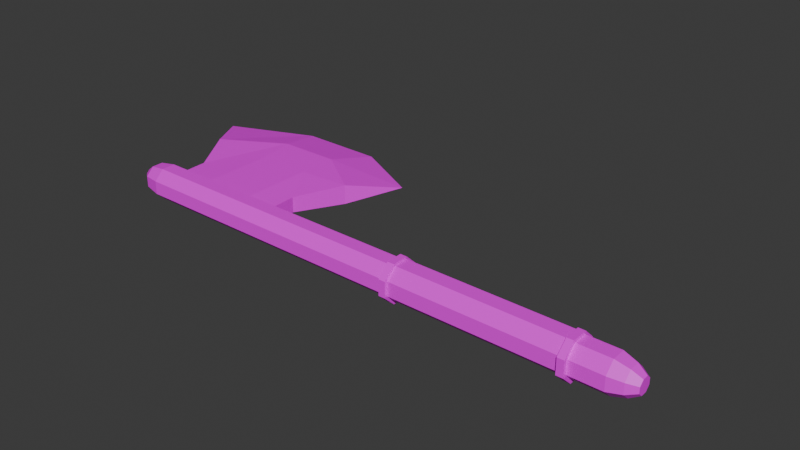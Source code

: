 # Source: Hatchet.blend  (saved by Blender 5.0.119; exported with 4.5.12 LTS)
import bpy
from mathutils import Matrix  # noqa: F401  (used for matrix-valued properties, if any)

bpy.ops.wm.read_factory_settings(use_empty=True)
scene = bpy.context.scene
scene.name = 'Scene'

# ---- collections
col_collection = bpy.data.collections.new('Collection'); scene.collection.children.link(col_collection)

# ---- images (referenced by path relative to the original .blend; pixels are not part of the script)
import os
ASSET_DIR = os.environ.get("B2B_ASSET_DIR", "")  # directory of the original .blend (textures are referenced by path, not embedded)
HERE = os.path.dirname(os.path.abspath(__file__))  # packed textures are extracted next to this script under _unpacked/

def load_image(name, relpath, width, height, colorspace="sRGB"):
    """Load a texture the original file referenced (path relative to the .blend, or extracted next to this script)."""
    p = next((c for c in (os.path.join(HERE, relpath), os.path.join(ASSET_DIR, relpath)) if relpath and os.path.exists(c)), "")
    if p:
        img = bpy.data.images.load(p, check_existing=True)
        img.name = name
    else:  # same state as the original file: an image datablock whose file is absent (Cycles renders it pink)
        img = bpy.data.images.new(name, width, height)
        img.source = "FILE"
        img.filepath = "//" + (relpath or name)
    img.colorspace_settings.name = colorspace
    return img
img_hatchetatlas = load_image('HatchetAtlas', 'HatchetAtlas.png', 1024, 1024, 'sRGB')

# ---- materials (node trees are filled in below, after node groups)
mat_material_005 = bpy.data.materials.new('Material.005')

# ---- material node trees
mat_material_005.use_nodes = True; mat_material_005.node_tree.nodes.clear()
_N = mat_material_005.node_tree.nodes; _L = mat_material_005.node_tree.links
n0 = _N.new('ShaderNodeBsdfPrincipled'); n0.name = 'Principled BSDF'; n0.location = (-200, 100)
n1 = _N.new('ShaderNodeOutputMaterial'); n1.name = 'Material Output'; n1.location = (200, 100)
n2 = _N.new('ShaderNodeTexImage'); n2.name = 'Image Texture'; n2.location = (-536, 154)
n2.image = img_hatchetatlas
_L.new(n0.outputs[0], n1.inputs[0])
_L.new(n2.outputs[0], n0.inputs[0])
n1.is_active_output = True

# ---- world
world_world = bpy.data.worlds.new('World'); scene.world = world_world
world_world.use_nodes = True; world_world.node_tree.nodes.clear()
_N = world_world.node_tree.nodes; _L = world_world.node_tree.links
n0 = _N.new('ShaderNodeOutputWorld'); n0.name = 'World Output'; n0.location = (200, 100)
n1 = _N.new('ShaderNodeBackground'); n1.name = 'Background'; n1.location = (-200, 100)
n1.inputs[0].default_value = (0.05088, 0.05088, 0.05088, 1.0)
_L.new(n1.outputs[0], n0.inputs[0])
n0.is_active_output = True
world_world.color = (0.05088, 0.05088, 0.05088)
world_world.sun_shadow_jitter_overblur = 0.0

# ---- meshes
me_cube_002 = bpy.data.meshes.new('Cube.002')
me_cube_002.from_pydata([(-0.043, 0.2174, 0.0), (-0.1622, -0.07056, 0.01736), (-0.1622, -0.07056, -0.01736), (-0.5861, 0.2255, 0.0), (-0.4387, -0.07056, 0.01736), (-0.4387, -0.07056, -0.01736), (-0.4414, 0.006928, -0.01736), (-0.1648, 0.006928, 0.01736), (-0.4414, 0.006928, 0.01736), (-0.1648, 0.006928, -0.01736), (-0.5085, 0.1152, 0.02179), (-0.1147, 0.1133, -0.02179), (-0.5085, 0.1152, -0.02179), (-0.1147, 0.1133, 0.02179), (-0.204, 0.301, 0.0), (-0.2319, -0.08864, 0.02179), (-0.2319, -0.08864, -0.02179), (-0.2312, 0.1062, -0.02179), (-0.2312, 0.1062, 0.02179), (-0.2305, 0.1951, 0.02179), (-0.2305, 0.1951, -0.02179), (-0.3934, 0.3039, 0.0), (-0.353, -0.08864, 0.02179), (-0.3523, 0.1062, -0.02179), (-0.3678, 0.1957, -0.02179), (-0.353, -0.08864, -0.02179), (-0.3523, 0.1062, 0.02179), (-0.3678, 0.1957, 0.02179), (0.7152, -0.08296, 0.00611), (0.7155, -0.09283, 0.01531), (0.7155, -0.09283, -0.01618), (0.7152, -0.08296, -0.006982), (0.7158, -0.1069, 0.01531), (0.716, -0.1168, 0.00611), (0.716, -0.1168, -0.006982), (0.7158, -0.1069, -0.01618), (-0.5171, -0.07453, 0.01195), (-0.5173, -0.06676, 0.004708), (-0.5173, -0.06676, -0.005579), (-0.5171, -0.07453, -0.01282), (-0.5166, -0.09334, 0.004708), (-0.5168, -0.08557, 0.01195), (-0.5168, -0.08557, -0.01282), (-0.5166, -0.09334, -0.005579), (-0.4531, -0.06675, -0.03628), (-0.4536, -0.04425, -0.01531), (-0.4523, -0.09867, 0.03541), (-0.4517, -0.1212, 0.01444), (-0.4517, -0.1212, -0.01531), (-0.4523, -0.09867, -0.03628), (-0.4536, -0.04425, 0.01444), (-0.4531, -0.06675, 0.03541), (-0.4925, -0.06813, -0.0295), (-0.493, -0.04989, -0.0125), (-0.4919, -0.09402, 0.02863), (-0.4914, -0.1123, 0.01163), (-0.4914, -0.1123, -0.0125), (-0.4919, -0.09402, -0.0295), (-0.493, -0.04989, 0.01163), (-0.4925, -0.06813, 0.02863), (0.6634, -0.05928, -0.01531), (0.664, -0.08177, -0.03628), (0.6653, -0.1362, 0.01444), (0.6648, -0.1137, 0.03541), (0.6648, -0.1137, -0.03628), (0.6653, -0.1362, -0.01531), (0.664, -0.08177, 0.03541), (0.6634, -0.05928, 0.01444), (0.6937, -0.06929, -0.01193), (0.6941, -0.08665, -0.02811), (0.6952, -0.1287, 0.01106), (0.6948, -0.1113, 0.02724), (0.6948, -0.1113, -0.02811), (0.6952, -0.1287, -0.01193), (0.6941, -0.08665, 0.02724), (0.6937, -0.06929, 0.01106), (0.5854, -0.07949, -0.03738), (0.5848, -0.056, -0.01549), (0.5862, -0.1128, 0.03747), (0.5868, -0.1363, 0.01558), (0.5862, -0.1128, -0.03738), (0.5868, -0.1363, -0.01549), (0.5854, -0.07949, 0.03747), (0.5848, -0.056, 0.01558), (0.2088, -0.07442, -0.03738), (0.2097, -0.1078, 0.03747), (0.2102, -0.1313, -0.01549), (0.2082, -0.05093, 0.01558), (0.2082, -0.05093, -0.01549), (0.2102, -0.1313, 0.01558), (0.2097, -0.1078, -0.03738), (0.2088, -0.07442, 0.03747), (0.5924, -0.07925, -0.043), (0.5918, -0.05274, -0.01829), (0.5934, -0.1169, 0.04148), (0.594, -0.1434, 0.01677), (0.5934, -0.1169, -0.043), (0.594, -0.1434, -0.01829), (0.5924, -0.07925, 0.04148), (0.5918, -0.05274, 0.01677), (0.2075, -0.04591, 0.01677), (0.2082, -0.07243, 0.04148), (0.2098, -0.1366, -0.01829), (0.2091, -0.11, -0.043), (0.2098, -0.1366, 0.01677), (0.2091, -0.11, 0.04148), (0.2075, -0.04591, -0.01829), (0.2082, -0.07243, -0.043), (0.5764, -0.05253, -0.01829), (0.5787, -0.1432, 0.01677), (0.5781, -0.1167, -0.043), (0.5771, -0.07904, 0.04148), (0.5771, -0.07904, -0.043), (0.5781, -0.1167, 0.04148), (0.5787, -0.1432, -0.01829), (0.5764, -0.05253, 0.01677), (0.1922, -0.04571, -0.01829), (0.1945, -0.1364, 0.01677), (0.1938, -0.1098, -0.043), (0.1929, -0.07222, 0.04148), (0.1929, -0.07222, -0.043), (0.1938, -0.1098, 0.04148), (0.1945, -0.1364, -0.01829), (0.1922, -0.04571, 0.01677)], [], [(26, 8, 4, 22), (25, 22, 4, 5), (12, 10, 3), (17, 9, 2, 16), (9, 7, 1, 2), (11, 13, 7, 9), (20, 11, 9, 17), (5, 4, 8, 6), (27, 10, 8, 26), (21, 3, 10, 27), (14, 0, 11, 20), (0, 13, 11), (6, 8, 10, 12), (21, 14, 20, 24), (0, 14, 19, 13), (13, 19, 18, 7), (24, 20, 17, 23), (23, 17, 16, 25), (2, 1, 15, 16), (7, 18, 15, 1), (6, 23, 25, 5), (12, 24, 23, 6), (3, 21, 24, 12), (14, 21, 27, 19), (19, 27, 26, 18), (16, 15, 22, 25), (18, 26, 22, 15), (61, 44, 45, 60), (63, 46, 47, 62), (49, 64, 65, 48), (51, 66, 67, 50), (45, 50, 67, 60), (30, 31, 28, 29, 32, 33, 34, 35), (66, 51, 46, 63), (44, 61, 64, 49), (65, 62, 47, 48), (42, 43, 40, 41, 36, 37, 38, 39), (52, 53, 45, 44), (54, 55, 47, 46), (56, 57, 49, 48), (58, 59, 51, 50), (53, 58, 50, 45), (59, 54, 46, 51), (57, 52, 44, 49), (55, 56, 48, 47), (40, 43, 56, 55), (42, 39, 52, 57), (36, 41, 54, 59), (38, 37, 58, 53), (37, 36, 59, 58), (43, 42, 57, 56), (41, 40, 55, 54), (39, 38, 53, 52), (68, 69, 61, 60), (70, 71, 63, 62), (72, 73, 65, 64), (74, 75, 67, 66), (75, 68, 60, 67), (69, 72, 64, 61), (71, 74, 66, 63), (73, 70, 62, 65), (31, 30, 69, 68), (33, 32, 71, 70), (35, 34, 73, 72), (29, 28, 75, 74), (28, 31, 68, 75), (30, 35, 72, 69), (32, 29, 74, 71), (34, 33, 70, 73), (90, 86, 89, 85, 91, 87, 88, 84), (84, 76, 80, 90), (88, 87, 83, 77), (91, 82, 83, 87), (90, 80, 81, 86), (81, 80, 76, 77, 83, 82, 78, 79), (81, 79, 89, 86), (82, 91, 85, 78), (78, 85, 89, 79), (76, 84, 88, 77), (112, 110, 114, 109, 113, 111, 115, 108), (112, 92, 96, 110), (108, 115, 99, 93), (111, 98, 99, 115), (110, 96, 97, 114), (97, 96, 92, 93, 99, 98, 94, 95), (120, 118, 122, 117, 121, 119, 123, 116), (102, 103, 107, 106, 100, 101, 105, 104), (118, 103, 102, 122), (107, 120, 116, 106), (92, 112, 108, 93), (94, 113, 109, 95), (98, 111, 113, 94), (97, 95, 109, 114), (120, 107, 103, 118), (116, 123, 100, 106), (119, 101, 100, 123), (105, 121, 117, 104), (101, 119, 121, 105), (102, 104, 117, 122)])
_uv = me_cube_002.uv_layers.new(name='UVMap')
_uv.uv.foreach_set('vector', [0.4782, 0.1903, 0.5596, 0.1195, 0.6223, 0.1227, 0.6361, 0.1922, 0.5541, 0.5103, 0.5188, 0.5103, 0.5224, 0.44, 0.5505, 0.44, 0.4834, 0.5359, 0.4481, 0.5359, 0.4658, 0.44, 0.1587, 0.1513, 0.2382, 0.09622, 0.301, 0.09313, 0.3166, 0.1495, 0.487, 0.6153, 0.5152, 0.6153, 0.5152, 0.6779, 0.487, 0.6779, 0.4834, 0.5271, 0.5188, 0.5271, 0.5152, 0.6153, 0.487, 0.6153, 0.08669, 0.1518, 0.1516, 0.05693, 0.2382, 0.09622, 0.1587, 0.1513, 0.4799, 0.6919, 0.4517, 0.6919, 0.4517, 0.6292, 0.4799, 0.6292, 0.4059, 0.1765, 0.4728, 0.06361, 0.5596, 0.1195, 0.4782, 0.1903, 0.318, 0.1551, 0.3838, -5.82e-08, 0.4728, 0.06361, 0.4059, 0.1765, 2.643e-08, 0.1315, 0.06583, -1.166e-08, 0.1516, 0.05693, 0.08669, 0.1518, 0.5011, 0.44, 0.5188, 0.5271, 0.4834, 0.5271, 0.4799, 0.6292, 0.4517, 0.6292, 0.4481, 0.5359, 0.4834, 0.5359, 1.694e-08, 0.285, 2.643e-08, 0.1315, 0.08669, 0.1518, 0.0878, 0.2631, 0.3838, 0.44, 0.318, 0.3085, 0.4048, 0.2877, 0.4696, 0.3826, 0.4696, 0.3826, 0.4048, 0.2877, 0.4767, 0.2883, 0.5563, 0.3435, 0.0878, 0.2631, 0.08669, 0.1518, 0.1587, 0.1513, 0.1601, 0.2494, 0.1601, 0.2494, 0.1587, 0.1513, 0.3166, 0.1495, 0.318, 0.2476, 0.5505, 0.6638, 0.5224, 0.6638, 0.5188, 0.6082, 0.5541, 0.6082, 0.5563, 0.3435, 0.4767, 0.2883, 0.6346, 0.2903, 0.619, 0.3467, 0.2416, 0.3204, 0.1601, 0.2494, 0.318, 0.2476, 0.3043, 0.3173, 0.1547, 0.3761, 0.0878, 0.2631, 0.1601, 0.2494, 0.2416, 0.3204, 0.06583, 0.4403, 1.694e-08, 0.285, 0.0878, 0.2631, 0.1547, 0.3761, 0.318, 0.3085, 0.318, 0.1551, 0.4059, 0.1765, 0.4048, 0.2877, 0.4048, 0.2877, 0.4059, 0.1765, 0.4782, 0.1903, 0.4767, 0.2883, 0.5541, 0.6082, 0.5188, 0.6082, 0.5188, 0.5103, 0.5541, 0.5103, 0.4767, 0.2883, 0.4782, 0.1903, 0.6361, 0.1922, 0.6346, 0.2903, 0.6548, 0.04268, 0.6548, 0.9483, 0.6361, 0.9489, 0.6361, 0.04333, 0.743, 0.9569, 0.743, 0.05205, 0.7607, 0.05343, 0.7607, 0.9583, 0.6806, 0.9473, 0.6806, 0.04169, 0.6984, 0.04093, 0.6984, 0.9465, 0.7171, 0.05102, 0.7171, 0.9559, 0.6984, 0.9559, 0.6984, 0.05096, 0.7722, 0.05686, 0.7963, 0.05686, 0.7963, 0.8952, 0.7722, 0.8952, 0.03802, 0.533, 0.03056, 0.5409, 0.01995, 0.5409, 0.01249, 0.533, 0.01249, 0.5216, 0.01995, 0.5136, 0.03056, 0.5136, 0.03802, 0.5216, 0.7171, 0.9559, 0.7171, 0.05102, 0.743, 0.05205, 0.743, 0.9569, 0.6548, 0.9483, 0.6548, 0.04268, 0.6806, 0.04169, 0.6806, 0.9473, 0.8319, 0.9585, 0.8078, 0.9585, 0.8078, 0.05388, 0.8319, 0.05388, 0.3047, 0.4611, 0.2961, 0.4617, 0.29, 0.456, 0.29, 0.4474, 0.2961, 0.4409, 0.3047, 0.4403, 0.3107, 0.446, 0.3107, 0.4546, 0.6562, 0.9802, 0.641, 0.9807, 0.6361, 0.9489, 0.6548, 0.9483, 0.7395, 0.02015, 0.7538, 0.02127, 0.7607, 0.05343, 0.743, 0.05205, 0.6915, 0.9788, 0.6771, 0.9794, 0.6806, 0.9473, 0.6984, 0.9465, 0.7033, 0.01927, 0.7185, 0.01932, 0.7171, 0.05102, 0.6984, 0.05096, 0.7744, 0.02552, 0.794, 0.02552, 0.7963, 0.05686, 0.7722, 0.05686, 0.7185, 0.01932, 0.7395, 0.02015, 0.743, 0.05205, 0.7171, 0.05102, 0.6771, 0.9794, 0.6562, 0.9802, 0.6548, 0.9483, 0.6806, 0.9473, 0.8101, 0.02133, 0.8296, 0.02133, 0.8319, 0.05388, 0.8078, 0.05388, 0.8157, 1.326e-08, 0.824, 1.389e-08, 0.8296, 0.02133, 0.8101, 0.02133, 0.6702, 0.9997, 0.6612, 1.0, 0.6562, 0.9802, 0.6771, 0.9794, 0.7235, 2.967e-09, 0.7325, 0.0003542, 0.7395, 0.02015, 0.7185, 0.01932, 0.78, 0.002158, 0.7884, 0.002158, 0.794, 0.02552, 0.7744, 0.02552, 0.7884, 0.002158, 0.7943, -5.996e-08, 0.8078, 0.02045, 0.794, 0.02552, 0.2961, 0.4617, 0.3047, 0.4611, 0.3083, 0.477, 0.2882, 0.4783, 0.29, 0.4474, 0.29, 0.456, 0.2739, 0.465, 0.2739, 0.4448, 0.7742, -5.845e-08, 0.78, 0.002158, 0.7744, 0.02552, 0.7607, 0.02045, 0.6438, 0.01864, 0.6582, 0.01815, 0.6548, 0.04268, 0.6361, 0.04333, 0.7542, 0.9825, 0.7405, 0.9815, 0.743, 0.9569, 0.7607, 0.9583, 0.6782, 0.01738, 0.6919, 0.01679, 0.6984, 0.04093, 0.6806, 0.04169, 0.7205, 0.9807, 0.7061, 0.9806, 0.6984, 0.9559, 0.7171, 0.9559, 0.7935, 0.9151, 0.7749, 0.9151, 0.7722, 0.8952, 0.7963, 0.8952, 0.6582, 0.01815, 0.6782, 0.01738, 0.6806, 0.04169, 0.6548, 0.04268, 0.7405, 0.9815, 0.7205, 0.9807, 0.7171, 0.9559, 0.743, 0.9569, 0.8292, 0.9823, 0.8105, 0.9823, 0.8078, 0.9585, 0.8319, 0.9585, 0.6545, 0.001054, 0.6627, 0.0007711, 0.6582, 0.01815, 0.6438, 0.01864, 0.7441, 0.9994, 0.7364, 0.9988, 0.7405, 0.9815, 0.7542, 0.9825, 0.6741, 0.0003327, 0.6819, 6.074e-08, 0.6919, 0.01679, 0.6782, 0.01738, 0.725, 0.9984, 0.7168, 0.9984, 0.7061, 0.9806, 0.7205, 0.9807, 0.7895, 0.9272, 0.7789, 0.9272, 0.7749, 0.9151, 0.7935, 0.9151, 0.6627, 0.0007711, 0.6741, 0.0003327, 0.6782, 0.01738, 0.6582, 0.01815, 0.7364, 0.9988, 0.725, 0.9984, 0.7205, 0.9807, 0.7405, 0.9815, 0.8251, 0.9986, 0.8145, 0.9986, 0.8105, 0.9823, 0.8292, 0.9823, 0.2661, 0.5594, 0.2484, 0.5784, 0.2232, 0.5784, 0.2054, 0.5594, 0.2054, 0.5325, 0.2232, 0.5135, 0.2484, 0.5135, 0.2661, 0.5325, 0.3376, 0.7471, 0.3376, 0.4418, 0.3646, 0.4408, 0.3646, 0.746, 0.6045, 0.7226, 0.5793, 0.7226, 0.5793, 0.44, 0.6045, 0.44, 0.4027, 0.44, 0.4027, 0.7451, 0.3831, 0.745, 0.3831, 0.44, 0.3646, 0.746, 0.3646, 0.4408, 0.3831, 0.44, 0.3831, 0.7453, 0.1799, 0.5135, 0.1976, 0.5325, 0.1976, 0.5595, 0.1799, 0.5785, 0.1547, 0.5785, 0.137, 0.5595, 0.137, 0.5325, 0.1547, 0.5135, 0.5793, 0.7449, 0.5541, 0.7449, 0.5541, 0.44, 0.5793, 0.44, 0.4027, 0.7451, 0.4027, 0.44, 0.4297, 0.4411, 0.4297, 0.7462, 0.4297, 0.7462, 0.4297, 0.4411, 0.4481, 0.4426, 0.4481, 0.7476, 0.3376, 0.4418, 0.3376, 0.7471, 0.318, 0.7478, 0.318, 0.4425, 0.2054, 0.4617, 0.2054, 0.4921, 0.1854, 0.5135, 0.157, 0.5135, 0.137, 0.4921, 0.137, 0.4617, 0.157, 0.4403, 0.1854, 0.4403, 0.3003, 0.5004, 0.3127, 0.5009, 0.3127, 0.5314, 0.3003, 0.5309, 0.07431, 0.542, 0.07431, 0.5136, 0.08581, 0.5136, 0.08581, 0.542, 0.2871, 0.5302, 0.2995, 0.5297, 0.3003, 0.5518, 0.2879, 0.5523, 0.3003, 0.5309, 0.3127, 0.5314, 0.3128, 0.5523, 0.3004, 0.5518, 0.1169, 0.4403, 0.137, 0.4618, 0.137, 0.4922, 0.1169, 0.5136, 0.08851, 0.5136, 0.06848, 0.4922, 0.06848, 0.4618, 0.08851, 0.4403, 0.2739, 0.4617, 0.2739, 0.4921, 0.2539, 0.5135, 0.2255, 0.5135, 0.2054, 0.4921, 0.2054, 0.4617, 0.2255, 0.4403, 0.2539, 0.4403, 0.04845, 0.4403, 0.06848, 0.4618, 0.06848, 0.4922, 0.04845, 0.5136, 0.02003, 0.5136, 2.099e-09, 0.4922, 4.396e-09, 0.4618, 0.02003, 0.4403, -9.154e-09, 0.5662, 0.0124, 0.5666, 0.01249, 0.5876, 8.799e-05, 0.5871, 0.0124, 0.5361, -1.991e-08, 0.5357, 8.799e-05, 0.5136, 0.01249, 0.5141, 0.3127, 0.5009, 0.3003, 0.5004, 0.3004, 0.4783, 0.3128, 0.4788, 0.2995, 0.4992, 0.2871, 0.4997, 0.2879, 0.4788, 0.3003, 0.4783, 0.2995, 0.5297, 0.2871, 0.5302, 0.2871, 0.4997, 0.2995, 0.4992, 0.03802, 0.542, 0.03802, 0.5136, 0.05042, 0.5136, 0.05042, 0.542, -1.991e-08, 0.5357, 0.0124, 0.5361, 0.0124, 0.5666, -9.154e-09, 0.5662, 0.06282, 0.542, 0.06282, 0.5136, 0.07431, 0.5136, 0.07431, 0.542, 0.2739, 0.5302, 0.2863, 0.5297, 0.2871, 0.5518, 0.2747, 0.5523, 0.2863, 0.4992, 0.2739, 0.4997, 0.2747, 0.4788, 0.2871, 0.4783, 0.2863, 0.5297, 0.2739, 0.5302, 0.2739, 0.4997, 0.2863, 0.4992, 0.05042, 0.542, 0.05042, 0.5136, 0.06282, 0.5136, 0.06282, 0.542])
_uv.active_render = True
_uv = me_cube_002.uv_layers.new(name='UVMapHatchet')
_uv.uv.foreach_set('vector', [0.4782, 0.1903, 0.5596, 0.1195, 0.6223, 0.1227, 0.6361, 0.1922, 0.5541, 0.5103, 0.5188, 0.5103, 0.5224, 0.44, 0.5505, 0.44, 0.4834, 0.5359, 0.4481, 0.5359, 0.4658, 0.44, 0.1587, 0.1513, 0.2382, 0.09622, 0.301, 0.09313, 0.3166, 0.1495, 0.487, 0.6153, 0.5152, 0.6153, 0.5152, 0.6779, 0.487, 0.6779, 0.4834, 0.5271, 0.5188, 0.5271, 0.5152, 0.6153, 0.487, 0.6153, 0.08669, 0.1518, 0.1516, 0.05693, 0.2382, 0.09622, 0.1587, 0.1513, 0.4799, 0.6919, 0.4517, 0.6919, 0.4517, 0.6292, 0.4799, 0.6292, 0.4059, 0.1765, 0.4728, 0.06361, 0.5596, 0.1195, 0.4782, 0.1903, 0.318, 0.1551, 0.3838, -5.82e-08, 0.4728, 0.06361, 0.4059, 0.1765, 2.643e-08, 0.1315, 0.06583, -1.166e-08, 0.1516, 0.05693, 0.08669, 0.1518, 0.5011, 0.44, 0.5188, 0.5271, 0.4834, 0.5271, 0.4799, 0.6292, 0.4517, 0.6292, 0.4481, 0.5359, 0.4834, 0.5359, 1.694e-08, 0.285, 2.643e-08, 0.1315, 0.08669, 0.1518, 0.0878, 0.2631, 0.3838, 0.44, 0.318, 0.3085, 0.4048, 0.2877, 0.4696, 0.3826, 0.4696, 0.3826, 0.4048, 0.2877, 0.4767, 0.2883, 0.5563, 0.3435, 0.0878, 0.2631, 0.08669, 0.1518, 0.1587, 0.1513, 0.1601, 0.2494, 0.1601, 0.2494, 0.1587, 0.1513, 0.3166, 0.1495, 0.318, 0.2476, 0.5505, 0.6638, 0.5224, 0.6638, 0.5188, 0.6082, 0.5541, 0.6082, 0.5563, 0.3435, 0.4767, 0.2883, 0.6346, 0.2903, 0.619, 0.3467, 0.2416, 0.3204, 0.1601, 0.2494, 0.318, 0.2476, 0.3043, 0.3173, 0.1547, 0.3761, 0.0878, 0.2631, 0.1601, 0.2494, 0.2416, 0.3204, 0.06583, 0.4403, 1.694e-08, 0.285, 0.0878, 0.2631, 0.1547, 0.3761, 0.318, 0.3085, 0.318, 0.1551, 0.4059, 0.1765, 0.4048, 0.2877, 0.4048, 0.2877, 0.4059, 0.1765, 0.4782, 0.1903, 0.4767, 0.2883, 0.5541, 0.6082, 0.5188, 0.6082, 0.5188, 0.5103, 0.5541, 0.5103, 0.4767, 0.2883, 0.4782, 0.1903, 0.6361, 0.1922, 0.6346, 0.2903, 0.6548, 0.04268, 0.6548, 0.9483, 0.6361, 0.9489, 0.6361, 0.04333, 0.743, 0.9569, 0.743, 0.05205, 0.7607, 0.05343, 0.7607, 0.9583, 0.6806, 0.9473, 0.6806, 0.04169, 0.6984, 0.04093, 0.6984, 0.9465, 0.7171, 0.05102, 0.7171, 0.9559, 0.6984, 0.9559, 0.6984, 0.05096, 0.7722, 0.05686, 0.7963, 0.05686, 0.7963, 0.8952, 0.7722, 0.8952, 0.03802, 0.533, 0.03056, 0.5409, 0.01995, 0.5409, 0.01249, 0.533, 0.01249, 0.5216, 0.01995, 0.5136, 0.03056, 0.5136, 0.03802, 0.5216, 0.7171, 0.9559, 0.7171, 0.05102, 0.743, 0.05205, 0.743, 0.9569, 0.6548, 0.9483, 0.6548, 0.04268, 0.6806, 0.04169, 0.6806, 0.9473, 0.8319, 0.9585, 0.8078, 0.9585, 0.8078, 0.05388, 0.8319, 0.05388, 0.3047, 0.4611, 0.2961, 0.4617, 0.29, 0.456, 0.29, 0.4474, 0.2961, 0.4409, 0.3047, 0.4403, 0.3107, 0.446, 0.3107, 0.4546, 0.6562, 0.9802, 0.641, 0.9807, 0.6361, 0.9489, 0.6548, 0.9483, 0.7395, 0.02015, 0.7538, 0.02127, 0.7607, 0.05343, 0.743, 0.05205, 0.6915, 0.9788, 0.6771, 0.9794, 0.6806, 0.9473, 0.6984, 0.9465, 0.7033, 0.01927, 0.7185, 0.01932, 0.7171, 0.05102, 0.6984, 0.05096, 0.7744, 0.02552, 0.794, 0.02552, 0.7963, 0.05686, 0.7722, 0.05686, 0.7185, 0.01932, 0.7395, 0.02015, 0.743, 0.05205, 0.7171, 0.05102, 0.6771, 0.9794, 0.6562, 0.9802, 0.6548, 0.9483, 0.6806, 0.9473, 0.8101, 0.02133, 0.8296, 0.02133, 0.8319, 0.05388, 0.8078, 0.05388, 0.8157, 1.326e-08, 0.824, 1.389e-08, 0.8296, 0.02133, 0.8101, 0.02133, 0.6702, 0.9997, 0.6612, 1.0, 0.6562, 0.9802, 0.6771, 0.9794, 0.7235, 2.967e-09, 0.7325, 0.0003542, 0.7395, 0.02015, 0.7185, 0.01932, 0.78, 0.002158, 0.7884, 0.002158, 0.794, 0.02552, 0.7744, 0.02552, 0.7884, 0.002158, 0.7943, -5.996e-08, 0.8078, 0.02045, 0.794, 0.02552, 0.2961, 0.4617, 0.3047, 0.4611, 0.3083, 0.477, 0.2882, 0.4783, 0.29, 0.4474, 0.29, 0.456, 0.2739, 0.465, 0.2739, 0.4448, 0.7742, -5.845e-08, 0.78, 0.002158, 0.7744, 0.02552, 0.7607, 0.02045, 0.6438, 0.01864, 0.6582, 0.01815, 0.6548, 0.04268, 0.6361, 0.04333, 0.7542, 0.9825, 0.7405, 0.9815, 0.743, 0.9569, 0.7607, 0.9583, 0.6782, 0.01738, 0.6919, 0.01679, 0.6984, 0.04093, 0.6806, 0.04169, 0.7205, 0.9807, 0.7061, 0.9806, 0.6984, 0.9559, 0.7171, 0.9559, 0.7935, 0.9151, 0.7749, 0.9151, 0.7722, 0.8952, 0.7963, 0.8952, 0.6582, 0.01815, 0.6782, 0.01738, 0.6806, 0.04169, 0.6548, 0.04268, 0.7405, 0.9815, 0.7205, 0.9807, 0.7171, 0.9559, 0.743, 0.9569, 0.8292, 0.9823, 0.8105, 0.9823, 0.8078, 0.9585, 0.8319, 0.9585, 0.6545, 0.001054, 0.6627, 0.0007711, 0.6582, 0.01815, 0.6438, 0.01864, 0.7441, 0.9994, 0.7364, 0.9988, 0.7405, 0.9815, 0.7542, 0.9825, 0.6741, 0.0003327, 0.6819, 6.074e-08, 0.6919, 0.01679, 0.6782, 0.01738, 0.725, 0.9984, 0.7168, 0.9984, 0.7061, 0.9806, 0.7205, 0.9807, 0.7895, 0.9272, 0.7789, 0.9272, 0.7749, 0.9151, 0.7935, 0.9151, 0.6627, 0.0007711, 0.6741, 0.0003327, 0.6782, 0.01738, 0.6582, 0.01815, 0.7364, 0.9988, 0.725, 0.9984, 0.7205, 0.9807, 0.7405, 0.9815, 0.8251, 0.9986, 0.8145, 0.9986, 0.8105, 0.9823, 0.8292, 0.9823, 0.2661, 0.5594, 0.2484, 0.5784, 0.2232, 0.5784, 0.2054, 0.5594, 0.2054, 0.5325, 0.2232, 0.5135, 0.2484, 0.5135, 0.2661, 0.5325, 0.3376, 0.7471, 0.3376, 0.4418, 0.3646, 0.4408, 0.3646, 0.746, 0.6045, 0.7226, 0.5793, 0.7226, 0.5793, 0.44, 0.6045, 0.44, 0.4027, 0.44, 0.4027, 0.7451, 0.3831, 0.745, 0.3831, 0.44, 0.3646, 0.746, 0.3646, 0.4408, 0.3831, 0.44, 0.3831, 0.7453, 0.1799, 0.5135, 0.1976, 0.5325, 0.1976, 0.5595, 0.1799, 0.5785, 0.1547, 0.5785, 0.137, 0.5595, 0.137, 0.5325, 0.1547, 0.5135, 0.5793, 0.7449, 0.5541, 0.7449, 0.5541, 0.44, 0.5793, 0.44, 0.4027, 0.7451, 0.4027, 0.44, 0.4297, 0.4411, 0.4297, 0.7462, 0.4297, 0.7462, 0.4297, 0.4411, 0.4481, 0.4426, 0.4481, 0.7476, 0.3376, 0.4418, 0.3376, 0.7471, 0.318, 0.7478, 0.318, 0.4425, 0.2054, 0.4617, 0.2054, 0.4921, 0.1854, 0.5135, 0.157, 0.5135, 0.137, 0.4921, 0.137, 0.4617, 0.157, 0.4403, 0.1854, 0.4403, 0.3003, 0.5004, 0.3127, 0.5009, 0.3127, 0.5314, 0.3003, 0.5309, 0.07431, 0.542, 0.07431, 0.5136, 0.08581, 0.5136, 0.08581, 0.542, 0.2871, 0.5302, 0.2995, 0.5297, 0.3003, 0.5518, 0.2879, 0.5523, 0.3003, 0.5309, 0.3127, 0.5314, 0.3128, 0.5523, 0.3004, 0.5518, 0.1169, 0.4403, 0.137, 0.4618, 0.137, 0.4922, 0.1169, 0.5136, 0.08851, 0.5136, 0.06848, 0.4922, 0.06848, 0.4618, 0.08851, 0.4403, 0.2739, 0.4617, 0.2739, 0.4921, 0.2539, 0.5135, 0.2255, 0.5135, 0.2054, 0.4921, 0.2054, 0.4617, 0.2255, 0.4403, 0.2539, 0.4403, 0.04845, 0.4403, 0.06848, 0.4618, 0.06848, 0.4922, 0.04845, 0.5136, 0.02003, 0.5136, 2.099e-09, 0.4922, 4.396e-09, 0.4618, 0.02003, 0.4403, -9.154e-09, 0.5662, 0.0124, 0.5666, 0.01249, 0.5876, 8.799e-05, 0.5871, 0.0124, 0.5361, -1.991e-08, 0.5357, 8.799e-05, 0.5136, 0.01249, 0.5141, 0.3127, 0.5009, 0.3003, 0.5004, 0.3004, 0.4783, 0.3128, 0.4788, 0.2995, 0.4992, 0.2871, 0.4997, 0.2879, 0.4788, 0.3003, 0.4783, 0.2995, 0.5297, 0.2871, 0.5302, 0.2871, 0.4997, 0.2995, 0.4992, 0.03802, 0.542, 0.03802, 0.5136, 0.05042, 0.5136, 0.05042, 0.542, -1.991e-08, 0.5357, 0.0124, 0.5361, 0.0124, 0.5666, -9.154e-09, 0.5662, 0.06282, 0.542, 0.06282, 0.5136, 0.07431, 0.5136, 0.07431, 0.542, 0.2739, 0.5302, 0.2863, 0.5297, 0.2871, 0.5518, 0.2747, 0.5523, 0.2863, 0.4992, 0.2739, 0.4997, 0.2747, 0.4788, 0.2871, 0.4783, 0.2863, 0.5297, 0.2739, 0.5302, 0.2739, 0.4997, 0.2863, 0.4992, 0.05042, 0.542, 0.05042, 0.5136, 0.06282, 0.5136, 0.06282, 0.542])
me_cube_002.materials.append(mat_material_005)
me_cube_002.use_mirror_vertex_groups = False
me_cube_002.update()

# ---- objects
ob_cube_001 = bpy.data.objects.new('Cube.001', me_cube_002)

# ---- transforms, parenting, visibility, modifiers, constraints
ob_cube_001.location = (0.0, 0.0, 0.0)
ob_cube_001.lock_rotations_4d = False
ob_cube_001.empty_display_type = 'ARROWS'
ob_cube_001.lineart.crease_threshold = 0.0

# ---- collection membership
col_collection.objects.link(ob_cube_001)

# ---- scene / render settings (as saved in the file)
scene.frame_start = 1; scene.frame_end = 250; scene.frame_set(1)
scene.render.engine = 'BLENDER_EEVEE_NEXT'
scene.render.bake_bias = 0.0
scene.render.bake_samples = 0
scene.cycles.sampling_pattern = 'TABULATED_SOBOL'
scene.cycles.bake_type = 'EMIT'
scene.eevee.use_volume_custom_range = False
bpy.context.view_layer.update()

# ---- added for rendering (the .blend has no active camera and no usable light): camera, sun
cam_auto = bpy.data.cameras.new('AutoCamera')
cam_auto.lens = 50.0
cam_auto.sensor_width = 36.0
cam_auto.clip_end = 1000.0
ob_auto_camera = bpy.data.objects.new('AutoCamera', cam_auto)
scene.collection.objects.link(ob_auto_camera)
ob_auto_camera.location = (1.34124, -1.45129, 1.02026)
ob_auto_camera.rotation_euler = (1.09748, -7.21219e-08, 0.694738)
scene.camera = ob_auto_camera
light_auto_sun = bpy.data.lights.new('AutoSun', 'SUN')
light_auto_sun.energy = 3.0
light_auto_sun.angle = 0.0523599
ob_auto_sun = bpy.data.objects.new('AutoSun', light_auto_sun)
scene.collection.objects.link(ob_auto_sun)
ob_auto_sun.rotation_euler = (0.872665, 0.174533, 0.523599)
bpy.context.view_layer.update()
